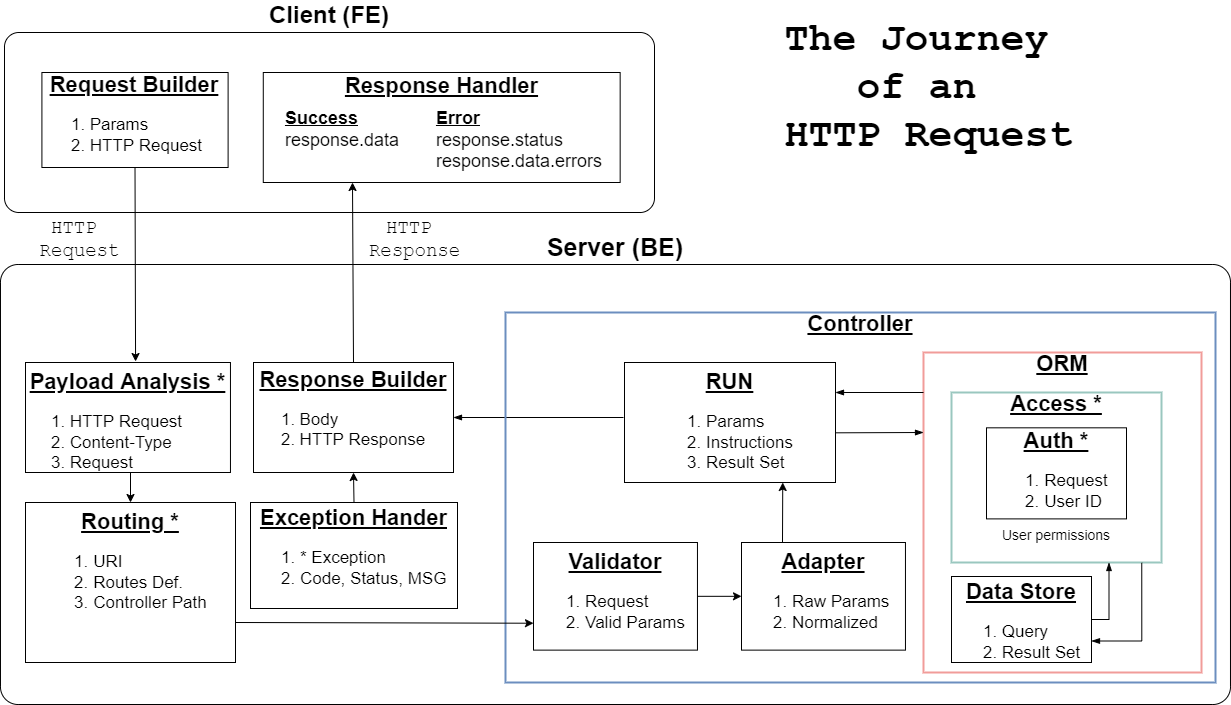

The diagram above was exported from draw.io. Its source (the exported page's mxGraphModel, read from the mxfile embedded in the PNG):
<mxGraphModel dx="1550" dy="1694" grid="1" gridSize="10" guides="1" tooltips="1" connect="1" arrows="1" fold="1" page="1" pageScale="1" pageWidth="1169" pageHeight="827" math="0" shadow="0">
  <root>
    <mxCell id="WIyWlLk6GJQsqaUBKTNV-0" />
    <mxCell id="WIyWlLk6GJQsqaUBKTNV-1" parent="WIyWlLk6GJQsqaUBKTNV-0" />
    <mxCell id="YRqpAPoDEgF5jPwhpJdt-39" value="" style="endArrow=classic;startArrow=classic;html=1;rounded=0;fontSize=15;fontColor=none;strokeColor=default;entryX=0.5;entryY=1;entryDx=0;entryDy=0;" parent="WIyWlLk6GJQsqaUBKTNV-1" edge="1">
      <mxGeometry width="50" height="50" relative="1" as="geometry">
        <mxPoint x="1077" y="-164" as="sourcePoint" />
        <mxPoint x="1077" y="-184" as="targetPoint" />
      </mxGeometry>
    </mxCell>
    <mxCell id="YRqpAPoDEgF5jPwhpJdt-43" value="&lt;font style=&quot;font-size: 40px&quot; face=&quot;Courier New&quot;&gt;&lt;b&gt;The Journey &lt;br&gt;of an&amp;nbsp;&lt;br&gt;HTTP Request&lt;/b&gt;&lt;/font&gt;" style="text;html=1;align=center;verticalAlign=middle;resizable=0;points=[];autosize=1;strokeColor=none;fillColor=none;fontSize=14;fontColor=none;" parent="WIyWlLk6GJQsqaUBKTNV-1" vertex="1">
      <mxGeometry x="796" y="-684" width="300" height="70" as="geometry" />
    </mxCell>
    <mxCell id="YRqpAPoDEgF5jPwhpJdt-46" value="HTTP&amp;nbsp;&lt;br style=&quot;font-size: 19px;&quot;&gt;Response" style="text;html=1;align=center;verticalAlign=middle;resizable=0;points=[];autosize=1;strokeColor=none;fillColor=none;fontSize=19;fontFamily=Courier New;fontColor=none;" parent="WIyWlLk6GJQsqaUBKTNV-1" vertex="1">
      <mxGeometry x="377" y="-522" width="110" height="50" as="geometry" />
    </mxCell>
    <mxCell id="WIyWlLk6GJQsqaUBKTNV-3" value="&lt;font size=&quot;1&quot;&gt;&lt;b style=&quot;font-size: 24px&quot;&gt;Client (FE)&lt;/b&gt;&lt;/font&gt;" style="rounded=1;whiteSpace=wrap;html=1;fontSize=12;glass=0;strokeWidth=1;shadow=0;labelPosition=center;verticalLabelPosition=top;align=center;verticalAlign=bottom;arcSize=8;" parent="WIyWlLk6GJQsqaUBKTNV-1" vertex="1">
      <mxGeometry x="22" y="-704" width="650" height="180" as="geometry" />
    </mxCell>
    <mxCell id="YRqpAPoDEgF5jPwhpJdt-0" value="&lt;font style=&quot;font-size: 19px&quot;&gt;&lt;u&gt;&lt;b style=&quot;font-size: 22px&quot;&gt;Request Builder&lt;/b&gt;&lt;/u&gt;&lt;br&gt;&lt;/font&gt;&lt;ol style=&quot;font-size: 17px&quot;&gt;&lt;li style=&quot;text-align: left&quot;&gt;Params&lt;/li&gt;&lt;li style=&quot;text-align: left&quot;&gt;HTTP Request&lt;/li&gt;&lt;/ol&gt;" style="rounded=0;whiteSpace=wrap;html=1;align=center;spacingTop=4;" parent="WIyWlLk6GJQsqaUBKTNV-1" vertex="1">
      <mxGeometry x="59.411475409836044" y="-664" width="186.19672131147541" height="95" as="geometry" />
    </mxCell>
    <mxCell id="YRqpAPoDEgF5jPwhpJdt-3" value="&lt;div style=&quot;font-size: 19px&quot;&gt;&lt;b&gt;&lt;u&gt;&lt;font style=&quot;font-size: 22px&quot;&gt;Response Handler&lt;/font&gt;&lt;/u&gt;&lt;/b&gt;&lt;/div&gt;&lt;div style=&quot;font-size: 19px&quot;&gt;&lt;b&gt;&lt;u&gt;&lt;br&gt;&lt;/u&gt;&lt;/b&gt;&lt;/div&gt;&lt;span style=&quot;font-size: 17px&quot;&gt;&lt;div style=&quot;text-align: left&quot;&gt;&lt;br&gt;&lt;/div&gt;&lt;div style=&quot;text-align: left&quot;&gt;&lt;br&gt;&lt;/div&gt;&lt;br&gt;&lt;/span&gt;" style="rounded=0;whiteSpace=wrap;html=1;align=center;spacingTop=1;" parent="WIyWlLk6GJQsqaUBKTNV-1" vertex="1">
      <mxGeometry x="280.77868852459017" y="-664" width="356.8770491803279" height="110" as="geometry" />
    </mxCell>
    <mxCell id="YRqpAPoDEgF5jPwhpJdt-9" value="&lt;font size=&quot;1&quot;&gt;&lt;b style=&quot;font-size: 25px&quot;&gt;Server (BE)&lt;/b&gt;&lt;/font&gt;" style="rounded=1;whiteSpace=wrap;html=1;fontSize=12;glass=0;strokeWidth=1;shadow=0;labelPosition=center;verticalLabelPosition=top;align=center;verticalAlign=bottom;arcSize=4;" parent="WIyWlLk6GJQsqaUBKTNV-1" vertex="1">
      <mxGeometry x="17.980000000000018" y="-472" width="1230" height="440" as="geometry" />
    </mxCell>
    <mxCell id="YRqpAPoDEgF5jPwhpJdt-10" value="&lt;span style=&quot;text-align: left ; font-size: 19px&quot;&gt;&lt;b&gt;&lt;u&gt;&lt;font style=&quot;font-size: 22px&quot;&gt;Payload Analysis *&lt;br&gt;&lt;/font&gt;&lt;/u&gt;&lt;/b&gt;&lt;/span&gt;&lt;ol style=&quot;font-size: 17px&quot;&gt;&lt;li style=&quot;text-align: left&quot;&gt;HTTP Request&lt;/li&gt;&lt;li style=&quot;text-align: left&quot;&gt;Content-Type&lt;/li&gt;&lt;li style=&quot;text-align: left&quot;&gt;Request&lt;/li&gt;&lt;/ol&gt;" style="rounded=0;whiteSpace=wrap;html=1;align=center;verticalAlign=top;" parent="WIyWlLk6GJQsqaUBKTNV-1" vertex="1">
      <mxGeometry x="43" y="-374" width="204.96" height="110" as="geometry" />
    </mxCell>
    <mxCell id="YRqpAPoDEgF5jPwhpJdt-12" value="&lt;font style=&quot;font-size: 19px&quot;&gt;&lt;span style=&quot;text-align: left&quot;&gt;&lt;b&gt;&lt;u style=&quot;line-height: 1 ; font-size: 22px&quot;&gt;Response Builder&lt;/u&gt;&lt;/b&gt;&lt;/span&gt;&lt;span style=&quot;text-align: left&quot;&gt;&lt;b&gt;&lt;u&gt;&lt;br&gt;&lt;/u&gt;&lt;/b&gt;&lt;/span&gt;&lt;/font&gt;&lt;ol style=&quot;font-size: 17px&quot;&gt;&lt;li style=&quot;text-align: left&quot;&gt;Body&lt;/li&gt;&lt;li style=&quot;text-align: left&quot;&gt;HTTP Response&lt;/li&gt;&lt;/ol&gt;" style="rounded=0;whiteSpace=wrap;html=1;align=center;spacing=2;verticalAlign=top;" parent="WIyWlLk6GJQsqaUBKTNV-1" vertex="1">
      <mxGeometry x="271" y="-374" width="200" height="110" as="geometry" />
    </mxCell>
    <mxCell id="YRqpAPoDEgF5jPwhpJdt-45" value="" style="edgeStyle=none;rounded=0;orthogonalLoop=1;jettySize=auto;html=1;fontFamily=Courier New;fontSize=19;fontColor=none;startArrow=blockThin;startFill=1;endArrow=none;endFill=0;strokeColor=default;exitX=1;exitY=0.5;exitDx=0;exitDy=0;" parent="WIyWlLk6GJQsqaUBKTNV-1" source="YRqpAPoDEgF5jPwhpJdt-12" edge="1">
      <mxGeometry relative="1" as="geometry">
        <mxPoint x="641" y="-319" as="targetPoint" />
      </mxGeometry>
    </mxCell>
    <mxCell id="YRqpAPoDEgF5jPwhpJdt-13" value="&lt;span style=&quot;text-align: left&quot;&gt;&lt;b&gt;&lt;u&gt;&lt;font&gt;&lt;font style=&quot;font-size: 22px&quot;&gt;Exception Hander&lt;/font&gt;&lt;br&gt;&lt;/font&gt;&lt;/u&gt;&lt;/b&gt;&lt;/span&gt;&lt;ol style=&quot;font-size: 17px&quot;&gt;&lt;li style=&quot;text-align: left&quot;&gt;* Exception&lt;/li&gt;&lt;li style=&quot;text-align: left&quot;&gt;Code, Status, MSG&lt;/li&gt;&lt;/ol&gt;" style="rounded=0;whiteSpace=wrap;html=1;align=center;" parent="WIyWlLk6GJQsqaUBKTNV-1" vertex="1">
      <mxGeometry x="268" y="-234" width="207" height="106" as="geometry" />
    </mxCell>
    <mxCell id="YRqpAPoDEgF5jPwhpJdt-14" value="&lt;span style=&quot;text-align: left ; font-size: 19px&quot;&gt;&lt;span style=&quot;font-size: 17px&quot;&gt;&lt;u style=&quot;font-weight: bold ; font-size: 22px&quot;&gt;Routing *&lt;/u&gt;&lt;br&gt;&lt;ol&gt;&lt;li&gt;&lt;span style=&quot;text-align: left&quot;&gt;URI&lt;/span&gt;&lt;/li&gt;&lt;li&gt;&lt;span style=&quot;text-align: left&quot;&gt;Routes Def.&lt;/span&gt;&lt;/li&gt;&lt;li&gt;&lt;span style=&quot;text-align: left&quot;&gt;&lt;span&gt;Controller Path&lt;/span&gt;&lt;/span&gt;&lt;/li&gt;&lt;/ol&gt;&lt;/span&gt;&lt;/span&gt;" style="rounded=0;whiteSpace=wrap;html=1;align=center;verticalAlign=top;" parent="WIyWlLk6GJQsqaUBKTNV-1" vertex="1">
      <mxGeometry x="43" y="-234" width="210" height="160" as="geometry" />
    </mxCell>
    <mxCell id="YRqpAPoDEgF5jPwhpJdt-15" value="&lt;span style=&quot;text-align: left ; font-size: 15px&quot;&gt;&lt;span style=&quot;font-size: 15px&quot;&gt;&lt;b style=&quot;font-size: 19px&quot;&gt;&lt;u style=&quot;font-size: 22px&quot;&gt;Controller&lt;br&gt;&lt;/u&gt;&lt;/b&gt;&lt;/span&gt;&lt;/span&gt;&lt;span style=&quot;text-align: left ; font-size: 15px&quot;&gt;&lt;span style=&quot;font-size: 15px&quot;&gt;&lt;b style=&quot;font-size: 15px&quot;&gt;&lt;u style=&quot;font-size: 15px&quot;&gt;&lt;br style=&quot;font-size: 15px&quot;&gt;&lt;/u&gt;&lt;/b&gt;&lt;/span&gt;&lt;/span&gt;" style="rounded=0;whiteSpace=wrap;html=1;align=center;labelPosition=center;verticalLabelPosition=top;verticalAlign=bottom;fontSize=15;spacing=-43;spacingLeft=0;spacingTop=0;fillColor=none;strokeColor=#6C8EBF;strokeWidth=2;" parent="WIyWlLk6GJQsqaUBKTNV-1" vertex="1">
      <mxGeometry x="523" y="-424" width="710" height="370" as="geometry" />
    </mxCell>
    <mxCell id="YRqpAPoDEgF5jPwhpJdt-16" value="&lt;font&gt;&lt;span style=&quot;text-align: left&quot;&gt;&lt;b&gt;&lt;u&gt;&lt;font style=&quot;font-size: 22px&quot;&gt;RUN&lt;/font&gt;&lt;/u&gt;&lt;/b&gt;&lt;/span&gt;&lt;br&gt;&lt;/font&gt;&lt;ol style=&quot;font-size: 17px&quot;&gt;&lt;li style=&quot;text-align: left&quot;&gt;&lt;font style=&quot;font-size: 17px&quot;&gt;Params&lt;/font&gt;&lt;/li&gt;&lt;li style=&quot;text-align: left&quot;&gt;&lt;font style=&quot;font-size: 17px&quot;&gt;Instructions&lt;/font&gt;&lt;/li&gt;&lt;li style=&quot;text-align: left&quot;&gt;&lt;font style=&quot;font-size: 17px&quot;&gt;Result Set&lt;/font&gt;&lt;/li&gt;&lt;/ol&gt;" style="rounded=0;whiteSpace=wrap;html=1;align=center;verticalAlign=top;" parent="WIyWlLk6GJQsqaUBKTNV-1" vertex="1">
      <mxGeometry x="642" y="-374" width="211" height="120" as="geometry" />
    </mxCell>
    <mxCell id="YRqpAPoDEgF5jPwhpJdt-18" value="&lt;font style=&quot;font-size: 19px&quot;&gt;&lt;span style=&quot;text-align: left&quot;&gt;&lt;b&gt;&lt;u&gt;&lt;font style=&quot;font-size: 22px&quot;&gt;Validator&lt;/font&gt;&lt;/u&gt;&lt;/b&gt;&lt;/span&gt;&lt;br&gt;&lt;/font&gt;&lt;ol style=&quot;font-size: 17px&quot;&gt;&lt;li style=&quot;text-align: left&quot;&gt;Request&lt;/li&gt;&lt;li style=&quot;text-align: left&quot;&gt;Valid Params&lt;/li&gt;&lt;/ol&gt;" style="rounded=0;whiteSpace=wrap;html=1;align=center;verticalAlign=top;" parent="WIyWlLk6GJQsqaUBKTNV-1" vertex="1">
      <mxGeometry x="551" y="-194" width="163.96" height="107.63" as="geometry" />
    </mxCell>
    <mxCell id="YRqpAPoDEgF5jPwhpJdt-19" value="&lt;div style=&quot;font-size: 19px&quot;&gt;&lt;b&gt;&lt;u&gt;&lt;font style=&quot;font-size: 22px&quot;&gt;Adapter&lt;/font&gt;&lt;/u&gt;&lt;/b&gt;&lt;/div&gt;&lt;ol style=&quot;font-size: 17px&quot;&gt;&lt;li&gt;&lt;span&gt;Raw Params&amp;nbsp;&lt;/span&gt;&lt;br&gt;&lt;/li&gt;&lt;li style=&quot;text-align: left&quot;&gt;&lt;span&gt;Normalized&lt;/span&gt;&lt;/li&gt;&lt;/ol&gt;" style="rounded=0;whiteSpace=wrap;html=1;align=center;verticalAlign=top;" parent="WIyWlLk6GJQsqaUBKTNV-1" vertex="1">
      <mxGeometry x="759" y="-194" width="163.96" height="107.63" as="geometry" />
    </mxCell>
    <mxCell id="YRqpAPoDEgF5jPwhpJdt-17" value="&lt;span style=&quot;text-align: left&quot;&gt;&lt;b&gt;&lt;u&gt;&lt;font style=&quot;font-size: 22px&quot;&gt;ORM&lt;/font&gt;&lt;br&gt;&lt;/u&gt;&lt;/b&gt;&lt;/span&gt;" style="rounded=0;whiteSpace=wrap;html=1;align=center;labelPosition=center;verticalLabelPosition=top;verticalAlign=bottom;spacing=-25;strokeColor=#F19C99;strokeWidth=2;" parent="WIyWlLk6GJQsqaUBKTNV-1" vertex="1">
      <mxGeometry x="941" y="-384" width="278" height="320" as="geometry" />
    </mxCell>
    <mxCell id="YRqpAPoDEgF5jPwhpJdt-24" value="&lt;div style=&quot;font-size: 19px&quot;&gt;&lt;b&gt;&lt;u&gt;&lt;font style=&quot;font-size: 22px&quot;&gt;Data Store&lt;/font&gt;&lt;/u&gt;&lt;/b&gt;&lt;/div&gt;&lt;ol style=&quot;font-size: 17px&quot;&gt;&lt;li style=&quot;text-align: left&quot;&gt;&lt;span&gt;Query&lt;/span&gt;&lt;/li&gt;&lt;li style=&quot;text-align: left&quot;&gt;Result Set&lt;/li&gt;&lt;/ol&gt;" style="rounded=0;whiteSpace=wrap;html=1;align=center;verticalAlign=top;spacing=-2;" parent="WIyWlLk6GJQsqaUBKTNV-1" vertex="1">
      <mxGeometry x="969" y="-160" width="140" height="86" as="geometry" />
    </mxCell>
    <mxCell id="YRqpAPoDEgF5jPwhpJdt-32" value="" style="endArrow=classic;html=1;rounded=0;fontSize=15;fontColor=none;strokeColor=default;entryX=0;entryY=0.75;entryDx=0;entryDy=0;exitX=1;exitY=0.75;exitDx=0;exitDy=0;" parent="WIyWlLk6GJQsqaUBKTNV-1" source="YRqpAPoDEgF5jPwhpJdt-14" target="YRqpAPoDEgF5jPwhpJdt-18" edge="1">
      <mxGeometry width="50" height="50" relative="1" as="geometry">
        <mxPoint x="253" y="-118" as="sourcePoint" />
        <mxPoint x="555" y="-117.88832000000002" as="targetPoint" />
      </mxGeometry>
    </mxCell>
    <mxCell id="YRqpAPoDEgF5jPwhpJdt-33" value="" style="endArrow=classic;html=1;rounded=0;fontSize=15;fontColor=none;strokeColor=default;exitX=1;exitY=0.5;exitDx=0;exitDy=0;" parent="WIyWlLk6GJQsqaUBKTNV-1" source="YRqpAPoDEgF5jPwhpJdt-18" target="YRqpAPoDEgF5jPwhpJdt-19" edge="1">
      <mxGeometry width="50" height="50" relative="1" as="geometry">
        <mxPoint x="716.96" y="-160.90750000000003" as="sourcePoint" />
        <mxPoint x="728.6700000000001" y="-160.90750000000003" as="targetPoint" />
      </mxGeometry>
    </mxCell>
    <mxCell id="YRqpAPoDEgF5jPwhpJdt-34" value="" style="endArrow=classic;html=1;rounded=0;fontSize=15;fontColor=none;strokeColor=default;entryX=0.75;entryY=1;entryDx=0;entryDy=0;exitX=0.25;exitY=0;exitDx=0;exitDy=0;" parent="WIyWlLk6GJQsqaUBKTNV-1" source="YRqpAPoDEgF5jPwhpJdt-19" target="YRqpAPoDEgF5jPwhpJdt-16" edge="1">
      <mxGeometry width="50" height="50" relative="1" as="geometry">
        <mxPoint x="766" y="-224" as="sourcePoint" />
        <mxPoint x="623" y="-264" as="targetPoint" />
      </mxGeometry>
    </mxCell>
    <mxCell id="YRqpAPoDEgF5jPwhpJdt-40" value="" style="endArrow=classic;html=1;rounded=0;fontSize=15;fontColor=none;strokeColor=default;entryX=0.5;entryY=0;entryDx=0;entryDy=0;" parent="WIyWlLk6GJQsqaUBKTNV-1" target="YRqpAPoDEgF5jPwhpJdt-14" edge="1">
      <mxGeometry width="50" height="50" relative="1" as="geometry">
        <mxPoint x="148" y="-264" as="sourcePoint" />
        <mxPoint x="145" y="-214" as="targetPoint" />
      </mxGeometry>
    </mxCell>
    <mxCell id="YRqpAPoDEgF5jPwhpJdt-44" value="" style="endArrow=classic;html=1;rounded=0;fontFamily=Courier New;fontSize=15;fontColor=none;strokeColor=default;exitX=0.5;exitY=0;exitDx=0;exitDy=0;entryX=0.5;entryY=1;entryDx=0;entryDy=0;" parent="WIyWlLk6GJQsqaUBKTNV-1" source="YRqpAPoDEgF5jPwhpJdt-13" target="YRqpAPoDEgF5jPwhpJdt-12" edge="1">
      <mxGeometry width="50" height="50" relative="1" as="geometry">
        <mxPoint x="381" y="-214" as="sourcePoint" />
        <mxPoint x="375" y="-264" as="targetPoint" />
      </mxGeometry>
    </mxCell>
    <mxCell id="YRqpAPoDEgF5jPwhpJdt-47" value="HTTP&amp;nbsp;&lt;br style=&quot;font-size: 19px&quot;&gt;Request" style="text;html=1;align=center;verticalAlign=middle;resizable=0;points=[];autosize=1;strokeColor=none;fillColor=none;fontSize=19;fontFamily=Courier New;fontColor=none;" parent="WIyWlLk6GJQsqaUBKTNV-1" vertex="1">
      <mxGeometry x="47" y="-522" width="100" height="50" as="geometry" />
    </mxCell>
    <mxCell id="YRqpAPoDEgF5jPwhpJdt-20" value="&lt;span&gt;&lt;b&gt;&lt;u&gt;&lt;font style=&quot;font-size: 22px&quot;&gt;Access *&lt;/font&gt;&lt;br&gt;&lt;/u&gt;&lt;/b&gt;&lt;/span&gt;" style="rounded=0;whiteSpace=wrap;html=1;align=center;labelPosition=center;verticalLabelPosition=top;verticalAlign=bottom;spacing=-25;strokeColor=#9AC7BF;strokeWidth=2;" parent="WIyWlLk6GJQsqaUBKTNV-1" vertex="1">
      <mxGeometry x="969" y="-344" width="210" height="170" as="geometry" />
    </mxCell>
    <mxCell id="YRqpAPoDEgF5jPwhpJdt-21" value="&lt;div style=&quot;font-size: 19px&quot;&gt;&lt;b&gt;&lt;u&gt;&lt;font style=&quot;font-size: 19px&quot;&gt;&lt;font style=&quot;font-size: 22px&quot;&gt;Auth *&lt;/font&gt;&lt;/font&gt;&lt;/u&gt;&lt;/b&gt;&lt;/div&gt;&lt;ol style=&quot;font-size: 17px&quot;&gt;&lt;li&gt;&lt;span style=&quot;text-align: left&quot;&gt;Request&lt;/span&gt;&lt;br&gt;&lt;/li&gt;&lt;li style=&quot;text-align: left&quot;&gt;User ID&lt;/li&gt;&lt;/ol&gt;" style="rounded=0;whiteSpace=wrap;html=1;align=center;spacing=2;spacingTop=10;" parent="WIyWlLk6GJQsqaUBKTNV-1" vertex="1">
      <mxGeometry x="1004" y="-308.68" width="140" height="91.07" as="geometry" />
    </mxCell>
    <mxCell id="zEfYHVvR3fxzeEEic3l--5" value="" style="edgeStyle=none;rounded=0;orthogonalLoop=1;jettySize=auto;html=1;fontFamily=Courier New;fontSize=19;fontColor=none;startArrow=blockThin;startFill=1;endArrow=none;endFill=0;strokeColor=default;exitX=1;exitY=0.25;exitDx=0;exitDy=0;entryX=0;entryY=0.125;entryDx=0;entryDy=0;entryPerimeter=0;" parent="WIyWlLk6GJQsqaUBKTNV-1" source="YRqpAPoDEgF5jPwhpJdt-16" target="YRqpAPoDEgF5jPwhpJdt-17" edge="1">
      <mxGeometry relative="1" as="geometry">
        <mxPoint x="651" y="-309" as="targetPoint" />
        <mxPoint x="481" y="-309" as="sourcePoint" />
      </mxGeometry>
    </mxCell>
    <mxCell id="YRqpAPoDEgF5jPwhpJdt-41" value="" style="endArrow=classic;html=1;rounded=0;fontSize=15;fontColor=none;strokeColor=default;entryX=0.25;entryY=1;entryDx=0;entryDy=0;exitX=0.5;exitY=0;exitDx=0;exitDy=0;" parent="WIyWlLk6GJQsqaUBKTNV-1" source="YRqpAPoDEgF5jPwhpJdt-12" target="YRqpAPoDEgF5jPwhpJdt-3" edge="1">
      <mxGeometry width="50" height="50" relative="1" as="geometry">
        <mxPoint x="386" y="-404" as="sourcePoint" />
        <mxPoint x="386.345" y="-570.6733333333332" as="targetPoint" />
      </mxGeometry>
    </mxCell>
    <mxCell id="YRqpAPoDEgF5jPwhpJdt-42" value="" style="endArrow=classic;html=1;rounded=0;fontSize=15;fontColor=none;strokeColor=default;entryX=0.537;entryY=-0.009;entryDx=0;entryDy=0;exitX=0.5;exitY=1;exitDx=0;exitDy=0;entryPerimeter=0;" parent="WIyWlLk6GJQsqaUBKTNV-1" source="YRqpAPoDEgF5jPwhpJdt-0" target="YRqpAPoDEgF5jPwhpJdt-10" edge="1">
      <mxGeometry width="50" height="50" relative="1" as="geometry">
        <mxPoint x="573" y="-344" as="sourcePoint" />
        <mxPoint x="623" y="-394" as="targetPoint" />
      </mxGeometry>
    </mxCell>
    <mxCell id="zEfYHVvR3fxzeEEic3l--7" value="" style="edgeStyle=none;rounded=0;orthogonalLoop=1;jettySize=auto;html=1;fontFamily=Courier New;fontSize=19;fontColor=none;startArrow=blockThin;startFill=1;endArrow=none;endFill=0;strokeColor=default;exitX=0;exitY=0.25;exitDx=0;exitDy=0;entryX=0.999;entryY=0.586;entryDx=0;entryDy=0;entryPerimeter=0;" parent="WIyWlLk6GJQsqaUBKTNV-1" source="YRqpAPoDEgF5jPwhpJdt-17" target="YRqpAPoDEgF5jPwhpJdt-16" edge="1">
      <mxGeometry relative="1" as="geometry">
        <mxPoint x="881" y="-304" as="targetPoint" />
        <mxPoint x="861" y="-334" as="sourcePoint" />
      </mxGeometry>
    </mxCell>
    <mxCell id="zEfYHVvR3fxzeEEic3l--9" value="User permissions" style="text;html=1;strokeColor=none;fillColor=none;align=center;verticalAlign=middle;whiteSpace=wrap;rounded=0;fontSize=14;" parent="WIyWlLk6GJQsqaUBKTNV-1" vertex="1">
      <mxGeometry x="1009" y="-216" width="130" height="30" as="geometry" />
    </mxCell>
    <mxCell id="zEfYHVvR3fxzeEEic3l--11" value="" style="edgeStyle=orthogonalEdgeStyle;rounded=0;orthogonalLoop=1;jettySize=auto;html=1;fontFamily=Courier New;fontSize=19;fontColor=none;startArrow=blockThin;startFill=1;endArrow=none;endFill=0;strokeColor=default;exitX=0.75;exitY=1;exitDx=0;exitDy=0;entryX=1;entryY=0.5;entryDx=0;entryDy=0;" parent="WIyWlLk6GJQsqaUBKTNV-1" source="YRqpAPoDEgF5jPwhpJdt-20" target="YRqpAPoDEgF5jPwhpJdt-24" edge="1">
      <mxGeometry relative="1" as="geometry">
        <mxPoint x="1290" y="-110" as="targetPoint" />
        <mxPoint x="1300" y="-190" as="sourcePoint" />
        <Array as="points">
          <mxPoint x="1127" y="-117" />
        </Array>
      </mxGeometry>
    </mxCell>
    <mxCell id="zEfYHVvR3fxzeEEic3l--12" value="" style="edgeStyle=orthogonalEdgeStyle;rounded=0;orthogonalLoop=1;jettySize=auto;html=1;fontFamily=Courier New;fontSize=19;fontColor=none;startArrow=blockThin;startFill=1;endArrow=none;endFill=0;strokeColor=default;exitX=1;exitY=0.75;exitDx=0;exitDy=0;entryX=0.906;entryY=1.002;entryDx=0;entryDy=0;entryPerimeter=0;" parent="WIyWlLk6GJQsqaUBKTNV-1" source="YRqpAPoDEgF5jPwhpJdt-24" target="YRqpAPoDEgF5jPwhpJdt-20" edge="1">
      <mxGeometry relative="1" as="geometry">
        <mxPoint x="1159" y="-170" as="targetPoint" />
        <mxPoint x="1136.5" y="-164" as="sourcePoint" />
        <Array as="points">
          <mxPoint x="1159" y="-96" />
        </Array>
      </mxGeometry>
    </mxCell>
    <mxCell id="zEfYHVvR3fxzeEEic3l--13" value="&lt;div style=&quot;text-align: left&quot;&gt;&lt;span&gt;&lt;u&gt;&lt;font style=&quot;font-size: 18px&quot;&gt;&lt;b&gt;Success&lt;/b&gt;&lt;/font&gt;&lt;/u&gt;&lt;/span&gt;&lt;/div&gt;&lt;font style=&quot;font-size: 18px&quot;&gt;response.data&lt;br&gt;&lt;br&gt;&lt;/font&gt;" style="rounded=0;whiteSpace=wrap;html=1;fontSize=14;fillColor=none;strokeColor=none;" parent="WIyWlLk6GJQsqaUBKTNV-1" vertex="1">
      <mxGeometry x="300" y="-626" width="120" height="60" as="geometry" />
    </mxCell>
    <mxCell id="zEfYHVvR3fxzeEEic3l--14" value="&lt;div style=&quot;text-align: left&quot;&gt;&lt;span&gt;&lt;u&gt;&lt;font style=&quot;font-size: 18px&quot;&gt;&lt;b&gt;Error&lt;/b&gt;&lt;/font&gt;&lt;/u&gt;&lt;/span&gt;&lt;/div&gt;&lt;font style=&quot;font-size: 18px&quot;&gt;&lt;div style=&quot;text-align: left&quot;&gt;&lt;span&gt;response.status&lt;/span&gt;&lt;/div&gt;&lt;div style=&quot;text-align: left&quot;&gt;&lt;span&gt;response.data.errors&lt;/span&gt;&lt;/div&gt;&lt;/font&gt;" style="rounded=0;whiteSpace=wrap;html=1;fontSize=14;fillColor=none;strokeColor=none;" parent="WIyWlLk6GJQsqaUBKTNV-1" vertex="1">
      <mxGeometry x="446.6600000000001" y="-626" width="180" height="60" as="geometry" />
    </mxCell>
  </root>
</mxGraphModel>